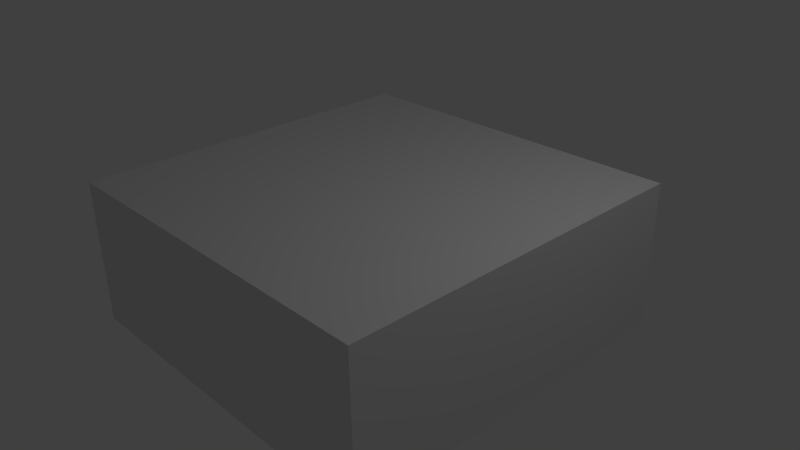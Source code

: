 # Source: f_5x5_Ssq_template.blend  (saved by Blender 2.69.0; exported with 4.5.12 LTS)
import bpy
from mathutils import Matrix  # noqa: F401  (used for matrix-valued properties, if any)

bpy.ops.wm.read_factory_settings(use_empty=True)
scene = bpy.context.scene
scene.name = 'Scene'

# ---- collections
col_collection_1 = bpy.data.collections.new('Collection 1'); scene.collection.children.link(col_collection_1)

# ---- materials (node trees are filled in below, after node groups)
mat_material = bpy.data.materials.new('Material')
mat_material.alpha_threshold = 0.0
mat_material.use_transparent_shadow = False
mat_material.roughness = 0.5
mat_material.line_color = (0.0, 0.0, 0.0, 1.0)

# ---- material node trees

# ---- world
world_world = bpy.data.worlds.new('World'); scene.world = world_world
world_world.color = (0.05088, 0.05088, 0.05088)
world_world.use_sun_shadow = False
world_world.sun_shadow_jitter_overblur = 0.0
world_world.cycles.sampling_method = 'MANUAL'
world_world.cycles.sample_map_resolution = 256

# ---- cameras
cam_camera = bpy.data.cameras.new('Camera')
cam_camera.clip_end = 100.0
cam_camera.lens = 35.0
cam_camera.sensor_width = 32.0
cam_camera.sensor_height = 18.0
cam_camera.ortho_scale = 7.314
cam_camera.dof.focus_distance = 0.0
cam_camera.dof.aperture_fstop = 128.0

# ---- lights
light_lamp = bpy.data.lights.new('Lamp', 'POINT')
light_lamp.transmission_factor = 0.0
light_lamp.cutoff_distance = 30.0
light_lamp.energy = 100.0
light_lamp.shadow_buffer_clip_start = 1.001
light_lamp.shadow_soft_size = 0.1
light_lamp.shadow_maximum_resolution = 0.006
light_lamp.use_absolute_resolution = True
light_lamp.cycles.use_multiple_importance_sampling = False

# ---- meshes
me_cube = bpy.data.meshes.new('Cube')
me_cube.from_pydata([(2.5, -2.5, -1.0), (-2.5, 2.5, -1.0), (2.5, 2.5, 1.0), (2.5, 2.5, -1.0), (-2.5, -2.5, -1.0), (-2.5, -2.5, 1.0), (2.5, -2.5, 1.0), (-2.5, 2.5, 1.0), (-2.5, 4.768e-07, 1.0), (-2.5, 7.153e-07, -1.0), (2.5, 0.0, -1.0), (2.5, -1.431e-06, 1.0), (-1.192e-06, -2.5, 1.0), (4.768e-07, 2.5, -1.0), (7.153e-07, 2.5, 1.0), (0.0, -2.5, -1.0), (2.384e-07, 3.576e-07, -1.0), (-4.768e-07, -4.768e-07, 1.0), (-2.475, -2.475, 1.0), (-2.475, -0.025, 1.0), (-0.025, -2.475, 1.0), (-0.025, -0.025, 1.0), (-2.475, 2.475, 1.0), (-2.475, 0.025, 1.0), (-0.025, 2.475, 1.0), (-0.025, 0.025, 1.0), (2.475, 2.475, 1.0), (2.475, 0.025, 1.0), (0.025, 2.475, 1.0), (0.025, 0.025, 1.0), (2.475, -2.475, 1.0), (2.475, -0.025, 1.0), (0.025, -2.475, 1.0), (0.025, -0.025, 1.0)], [], [(11, 6, 0, 10), (14, 7, 1, 13), (9, 1, 7, 8), (15, 4, 5, 12), (16, 15, 4, 9), (12, 17, 21, 20), (2, 11, 10, 3), (4, 9, 8, 5), (13, 16, 9, 1), (17, 14, 24, 25), (2, 14, 13, 3), (0, 15, 12, 6), (10, 0, 15, 16), (17, 12, 32, 33), (3, 10, 16, 13), (14, 17, 29, 28), (21, 19, 18, 20), (17, 8, 19, 21), (8, 5, 18, 19), (5, 12, 20, 18), (24, 22, 23, 25), (8, 17, 25, 23), (14, 7, 22, 24), (7, 8, 23, 22), (26, 28, 29, 27), (2, 14, 28, 26), (17, 11, 27, 29), (11, 2, 26, 27), (31, 33, 32, 30), (12, 6, 30, 32), (11, 17, 33, 31), (6, 11, 31, 30)])
me_cube.materials.append(mat_material)
me_cube.use_remesh_preserve_volume = False
me_cube.use_remesh_preserve_attributes = False
me_cube.use_mirror_vertex_groups = False
me_cube.update()

# ---- objects
ob_cube = bpy.data.objects.new('Cube', me_cube)
ob_lamp = bpy.data.objects.new('Lamp', light_lamp)
ob_camera = bpy.data.objects.new('Camera', cam_camera)

# ---- transforms, parenting, visibility, modifiers, constraints
ob_cube.location = (0.0, 0.0, 0.0)
ob_cube.lock_rotations_4d = False
ob_cube.empty_display_type = 'ARROWS'
ob_cube.lineart.crease_threshold = 0.0
ob_lamp.location = (4.076, 1.005, 5.904)
ob_lamp.rotation_euler = (0.6503, 0.05522, 1.866)
ob_lamp.lock_rotations_4d = False
ob_lamp.empty_display_type = 'ARROWS'
ob_lamp.color = (0.0, 0.0, 0.0, 0.0)
ob_lamp.hide_viewport = True
ob_lamp.lineart.crease_threshold = 0.0
ob_camera.location = (7.481, -6.508, 5.344)
ob_camera.rotation_euler = (1.109, 0.01082, 0.8149)
ob_camera.lock_rotations_4d = False
ob_camera.empty_display_type = 'ARROWS'
ob_camera.color = (0.0, 0.0, 0.0, 0.0)
ob_camera.hide_viewport = True
ob_camera.display_type = 'WIRE'
ob_camera.lineart.crease_threshold = 0.0

# ---- collection membership
col_collection_1.objects.link(ob_cube)
col_collection_1.objects.link(ob_lamp)
col_collection_1.objects.link(ob_camera)

# ---- scene / render settings (as saved in the file)
scene.camera = ob_camera
scene.frame_start = 1; scene.frame_end = 250; scene.frame_set(1)
scene.render.engine = 'BLENDER_EEVEE_NEXT'
scene.render.image_settings.compression = 90
scene.render.resolution_percentage = 50
scene.render.dither_intensity = 0.0
scene.cycles.use_denoising = False
scene.cycles.samples = 10
scene.cycles.sampling_pattern = 'TABULATED_SOBOL'
scene.cycles.light_sampling_threshold = 0.0
scene.cycles.use_adaptive_sampling = False
scene.cycles.use_light_tree = False
scene.cycles.blur_glossy = 0.0
scene.cycles.volume_bounces = 1
scene.cycles.pixel_filter_type = 'GAUSSIAN'
scene.cycles.sample_clamp_indirect = 0.0
scene.view_settings.view_transform = 'Standard'
bpy.context.view_layer.update()
